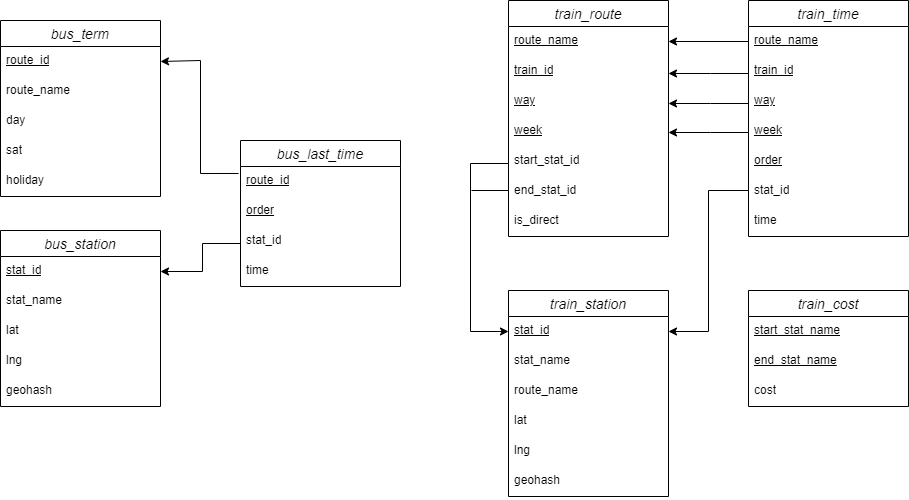

The diagram above was exported from draw.io. Its source (the exported page's mxGraphModel, read from the mxfile embedded in the PNG):
<mxGraphModel dx="1098" dy="657" grid="1" gridSize="10" guides="1" tooltips="1" connect="1" arrows="1" fold="1" page="1" pageScale="1" pageWidth="827" pageHeight="1169" math="0" shadow="0">
  <root>
    <mxCell id="0" />
    <mxCell id="1" parent="0" />
    <mxCell id="CyxjTO3zzzVCpwui9LUG-38" value="bus_station" style="swimlane;fontStyle=2;childLayout=stackLayout;horizontal=1;startSize=26;horizontalStack=0;resizeParent=1;resizeParentMax=0;resizeLast=0;collapsible=1;marginBottom=0;align=center;fontSize=14;" parent="1" vertex="1">
      <mxGeometry x="290" y="300" width="160" height="176" as="geometry" />
    </mxCell>
    <mxCell id="CyxjTO3zzzVCpwui9LUG-39" value="&lt;u&gt;stat_id&lt;/u&gt;" style="text;strokeColor=none;fillColor=none;spacingLeft=4;spacingRight=4;overflow=hidden;rotatable=0;points=[[0,0.5],[1,0.5]];portConstraint=eastwest;fontSize=12;whiteSpace=wrap;html=1;" parent="CyxjTO3zzzVCpwui9LUG-38" vertex="1">
      <mxGeometry y="26" width="160" height="30" as="geometry" />
    </mxCell>
    <mxCell id="CyxjTO3zzzVCpwui9LUG-40" value="stat_name" style="text;strokeColor=none;fillColor=none;spacingLeft=4;spacingRight=4;overflow=hidden;rotatable=0;points=[[0,0.5],[1,0.5]];portConstraint=eastwest;fontSize=12;whiteSpace=wrap;html=1;" parent="CyxjTO3zzzVCpwui9LUG-38" vertex="1">
      <mxGeometry y="56" width="160" height="30" as="geometry" />
    </mxCell>
    <mxCell id="CyxjTO3zzzVCpwui9LUG-41" value="lat&lt;br&gt;" style="text;strokeColor=none;fillColor=none;spacingLeft=4;spacingRight=4;overflow=hidden;rotatable=0;points=[[0,0.5],[1,0.5]];portConstraint=eastwest;fontSize=12;whiteSpace=wrap;html=1;" parent="CyxjTO3zzzVCpwui9LUG-38" vertex="1">
      <mxGeometry y="86" width="160" height="30" as="geometry" />
    </mxCell>
    <mxCell id="CyxjTO3zzzVCpwui9LUG-49" value="lng" style="text;strokeColor=none;fillColor=none;spacingLeft=4;spacingRight=4;overflow=hidden;rotatable=0;points=[[0,0.5],[1,0.5]];portConstraint=eastwest;fontSize=12;whiteSpace=wrap;html=1;" parent="CyxjTO3zzzVCpwui9LUG-38" vertex="1">
      <mxGeometry y="116" width="160" height="30" as="geometry" />
    </mxCell>
    <mxCell id="CyxjTO3zzzVCpwui9LUG-50" value="geohash" style="text;strokeColor=none;fillColor=none;spacingLeft=4;spacingRight=4;overflow=hidden;rotatable=0;points=[[0,0.5],[1,0.5]];portConstraint=eastwest;fontSize=12;whiteSpace=wrap;html=1;" parent="CyxjTO3zzzVCpwui9LUG-38" vertex="1">
      <mxGeometry y="146" width="160" height="30" as="geometry" />
    </mxCell>
    <mxCell id="CyxjTO3zzzVCpwui9LUG-43" value="bus_last_time" style="swimlane;fontStyle=2;childLayout=stackLayout;horizontal=1;startSize=26;horizontalStack=0;resizeParent=1;resizeParentMax=0;resizeLast=0;collapsible=1;marginBottom=0;align=center;fontSize=14;" parent="1" vertex="1">
      <mxGeometry x="530" y="210" width="160" height="146" as="geometry" />
    </mxCell>
    <mxCell id="CyxjTO3zzzVCpwui9LUG-45" value="&lt;u&gt;route_id&lt;/u&gt;" style="text;strokeColor=none;fillColor=none;spacingLeft=4;spacingRight=4;overflow=hidden;rotatable=0;points=[[0,0.5],[1,0.5]];portConstraint=eastwest;fontSize=12;whiteSpace=wrap;html=1;" parent="CyxjTO3zzzVCpwui9LUG-43" vertex="1">
      <mxGeometry y="26" width="160" height="30" as="geometry" />
    </mxCell>
    <mxCell id="CyxjTO3zzzVCpwui9LUG-47" value="order" style="text;strokeColor=none;fillColor=none;spacingLeft=4;spacingRight=4;overflow=hidden;rotatable=0;points=[[0,0.5],[1,0.5]];portConstraint=eastwest;fontSize=12;whiteSpace=wrap;html=1;fontStyle=4" parent="CyxjTO3zzzVCpwui9LUG-43" vertex="1">
      <mxGeometry y="56" width="160" height="30" as="geometry" />
    </mxCell>
    <mxCell id="CyxjTO3zzzVCpwui9LUG-44" value="stat_id" style="text;strokeColor=none;fillColor=none;spacingLeft=4;spacingRight=4;overflow=hidden;rotatable=0;points=[[0,0.5],[1,0.5]];portConstraint=eastwest;fontSize=12;whiteSpace=wrap;html=1;" parent="CyxjTO3zzzVCpwui9LUG-43" vertex="1">
      <mxGeometry y="86" width="160" height="30" as="geometry" />
    </mxCell>
    <mxCell id="CyxjTO3zzzVCpwui9LUG-46" value="time" style="text;strokeColor=none;fillColor=none;spacingLeft=4;spacingRight=4;overflow=hidden;rotatable=0;points=[[0,0.5],[1,0.5]];portConstraint=eastwest;fontSize=12;whiteSpace=wrap;html=1;" parent="CyxjTO3zzzVCpwui9LUG-43" vertex="1">
      <mxGeometry y="116" width="160" height="30" as="geometry" />
    </mxCell>
    <mxCell id="CyxjTO3zzzVCpwui9LUG-51" value="bus_term" style="swimlane;fontStyle=2;childLayout=stackLayout;horizontal=1;startSize=26;horizontalStack=0;resizeParent=1;resizeParentMax=0;resizeLast=0;collapsible=1;marginBottom=0;align=center;fontSize=14;" parent="1" vertex="1">
      <mxGeometry x="290" y="90" width="160" height="176" as="geometry" />
    </mxCell>
    <mxCell id="CyxjTO3zzzVCpwui9LUG-53" value="&lt;u&gt;route_id&lt;/u&gt;" style="text;strokeColor=none;fillColor=none;spacingLeft=4;spacingRight=4;overflow=hidden;rotatable=0;points=[[0,0.5],[1,0.5]];portConstraint=eastwest;fontSize=12;whiteSpace=wrap;html=1;" parent="CyxjTO3zzzVCpwui9LUG-51" vertex="1">
      <mxGeometry y="26" width="160" height="30" as="geometry" />
    </mxCell>
    <mxCell id="CyxjTO3zzzVCpwui9LUG-52" value="route_name" style="text;strokeColor=none;fillColor=none;spacingLeft=4;spacingRight=4;overflow=hidden;rotatable=0;points=[[0,0.5],[1,0.5]];portConstraint=eastwest;fontSize=12;whiteSpace=wrap;html=1;" parent="CyxjTO3zzzVCpwui9LUG-51" vertex="1">
      <mxGeometry y="56" width="160" height="30" as="geometry" />
    </mxCell>
    <mxCell id="CyxjTO3zzzVCpwui9LUG-54" value="day" style="text;strokeColor=none;fillColor=none;spacingLeft=4;spacingRight=4;overflow=hidden;rotatable=0;points=[[0,0.5],[1,0.5]];portConstraint=eastwest;fontSize=12;whiteSpace=wrap;html=1;" parent="CyxjTO3zzzVCpwui9LUG-51" vertex="1">
      <mxGeometry y="86" width="160" height="30" as="geometry" />
    </mxCell>
    <mxCell id="CyxjTO3zzzVCpwui9LUG-56" value="sat" style="text;strokeColor=none;fillColor=none;spacingLeft=4;spacingRight=4;overflow=hidden;rotatable=0;points=[[0,0.5],[1,0.5]];portConstraint=eastwest;fontSize=12;whiteSpace=wrap;html=1;" parent="CyxjTO3zzzVCpwui9LUG-51" vertex="1">
      <mxGeometry y="116" width="160" height="30" as="geometry" />
    </mxCell>
    <mxCell id="CyxjTO3zzzVCpwui9LUG-57" value="holiday" style="text;strokeColor=none;fillColor=none;spacingLeft=4;spacingRight=4;overflow=hidden;rotatable=0;points=[[0,0.5],[1,0.5]];portConstraint=eastwest;fontSize=12;whiteSpace=wrap;html=1;" parent="CyxjTO3zzzVCpwui9LUG-51" vertex="1">
      <mxGeometry y="146" width="160" height="30" as="geometry" />
    </mxCell>
    <mxCell id="CyxjTO3zzzVCpwui9LUG-58" value="train_cost" style="swimlane;fontStyle=2;childLayout=stackLayout;horizontal=1;startSize=26;horizontalStack=0;resizeParent=1;resizeParentMax=0;resizeLast=0;collapsible=1;marginBottom=0;align=center;fontSize=14;" parent="1" vertex="1">
      <mxGeometry x="1038" y="360" width="160" height="116" as="geometry" />
    </mxCell>
    <mxCell id="CyxjTO3zzzVCpwui9LUG-59" value="&lt;u&gt;start_stat_name&lt;/u&gt;" style="text;strokeColor=none;fillColor=none;spacingLeft=4;spacingRight=4;overflow=hidden;rotatable=0;points=[[0,0.5],[1,0.5]];portConstraint=eastwest;fontSize=12;whiteSpace=wrap;html=1;" parent="CyxjTO3zzzVCpwui9LUG-58" vertex="1">
      <mxGeometry y="26" width="160" height="30" as="geometry" />
    </mxCell>
    <mxCell id="CyxjTO3zzzVCpwui9LUG-60" value="&lt;u&gt;end_stat_name&lt;/u&gt;" style="text;strokeColor=none;fillColor=none;spacingLeft=4;spacingRight=4;overflow=hidden;rotatable=0;points=[[0,0.5],[1,0.5]];portConstraint=eastwest;fontSize=12;whiteSpace=wrap;html=1;" parent="CyxjTO3zzzVCpwui9LUG-58" vertex="1">
      <mxGeometry y="56" width="160" height="30" as="geometry" />
    </mxCell>
    <mxCell id="CyxjTO3zzzVCpwui9LUG-61" value="cost" style="text;strokeColor=none;fillColor=none;spacingLeft=4;spacingRight=4;overflow=hidden;rotatable=0;points=[[0,0.5],[1,0.5]];portConstraint=eastwest;fontSize=12;whiteSpace=wrap;html=1;" parent="CyxjTO3zzzVCpwui9LUG-58" vertex="1">
      <mxGeometry y="86" width="160" height="30" as="geometry" />
    </mxCell>
    <mxCell id="CyxjTO3zzzVCpwui9LUG-64" value="train_route" style="swimlane;fontStyle=2;childLayout=stackLayout;horizontal=1;startSize=26;horizontalStack=0;resizeParent=1;resizeParentMax=0;resizeLast=0;collapsible=1;marginBottom=0;align=center;fontSize=14;" parent="1" vertex="1">
      <mxGeometry x="798" y="70" width="160" height="236" as="geometry" />
    </mxCell>
    <mxCell id="CyxjTO3zzzVCpwui9LUG-77" value="&lt;u&gt;route_name&lt;/u&gt;" style="text;strokeColor=none;fillColor=none;spacingLeft=4;spacingRight=4;overflow=hidden;rotatable=0;points=[[0,0.5],[1,0.5]];portConstraint=eastwest;fontSize=12;whiteSpace=wrap;html=1;" parent="CyxjTO3zzzVCpwui9LUG-64" vertex="1">
      <mxGeometry y="26" width="160" height="30" as="geometry" />
    </mxCell>
    <mxCell id="CyxjTO3zzzVCpwui9LUG-65" value="&lt;u&gt;train_id&lt;/u&gt;" style="text;strokeColor=none;fillColor=none;spacingLeft=4;spacingRight=4;overflow=hidden;rotatable=0;points=[[0,0.5],[1,0.5]];portConstraint=eastwest;fontSize=12;whiteSpace=wrap;html=1;" parent="CyxjTO3zzzVCpwui9LUG-64" vertex="1">
      <mxGeometry y="56" width="160" height="30" as="geometry" />
    </mxCell>
    <mxCell id="CyxjTO3zzzVCpwui9LUG-69" value="&lt;u&gt;way&lt;/u&gt;" style="text;strokeColor=none;fillColor=none;spacingLeft=4;spacingRight=4;overflow=hidden;rotatable=0;points=[[0,0.5],[1,0.5]];portConstraint=eastwest;fontSize=12;whiteSpace=wrap;html=1;" parent="CyxjTO3zzzVCpwui9LUG-64" vertex="1">
      <mxGeometry y="86" width="160" height="30" as="geometry" />
    </mxCell>
    <mxCell id="CyxjTO3zzzVCpwui9LUG-68" value="&lt;u&gt;week&lt;/u&gt;" style="text;strokeColor=none;fillColor=none;spacingLeft=4;spacingRight=4;overflow=hidden;rotatable=0;points=[[0,0.5],[1,0.5]];portConstraint=eastwest;fontSize=12;whiteSpace=wrap;html=1;" parent="CyxjTO3zzzVCpwui9LUG-64" vertex="1">
      <mxGeometry y="116" width="160" height="30" as="geometry" />
    </mxCell>
    <mxCell id="CyxjTO3zzzVCpwui9LUG-66" value="start_stat_id" style="text;strokeColor=none;fillColor=none;spacingLeft=4;spacingRight=4;overflow=hidden;rotatable=0;points=[[0,0.5],[1,0.5]];portConstraint=eastwest;fontSize=12;whiteSpace=wrap;html=1;" parent="CyxjTO3zzzVCpwui9LUG-64" vertex="1">
      <mxGeometry y="146" width="160" height="30" as="geometry" />
    </mxCell>
    <mxCell id="CyxjTO3zzzVCpwui9LUG-67" value="end_stat_id" style="text;strokeColor=none;fillColor=none;spacingLeft=4;spacingRight=4;overflow=hidden;rotatable=0;points=[[0,0.5],[1,0.5]];portConstraint=eastwest;fontSize=12;whiteSpace=wrap;html=1;" parent="CyxjTO3zzzVCpwui9LUG-64" vertex="1">
      <mxGeometry y="176" width="160" height="30" as="geometry" />
    </mxCell>
    <mxCell id="CyxjTO3zzzVCpwui9LUG-76" value="is_direct" style="text;strokeColor=none;fillColor=none;spacingLeft=4;spacingRight=4;overflow=hidden;rotatable=0;points=[[0,0.5],[1,0.5]];portConstraint=eastwest;fontSize=12;whiteSpace=wrap;html=1;" parent="CyxjTO3zzzVCpwui9LUG-64" vertex="1">
      <mxGeometry y="206" width="160" height="30" as="geometry" />
    </mxCell>
    <mxCell id="CyxjTO3zzzVCpwui9LUG-78" value="train_station" style="swimlane;fontStyle=2;childLayout=stackLayout;horizontal=1;startSize=26;horizontalStack=0;resizeParent=1;resizeParentMax=0;resizeLast=0;collapsible=1;marginBottom=0;align=center;fontSize=14;" parent="1" vertex="1">
      <mxGeometry x="798" y="360" width="160" height="206" as="geometry" />
    </mxCell>
    <mxCell id="CyxjTO3zzzVCpwui9LUG-79" value="&lt;u&gt;stat_id&lt;/u&gt;" style="text;strokeColor=none;fillColor=none;spacingLeft=4;spacingRight=4;overflow=hidden;rotatable=0;points=[[0,0.5],[1,0.5]];portConstraint=eastwest;fontSize=12;whiteSpace=wrap;html=1;" parent="CyxjTO3zzzVCpwui9LUG-78" vertex="1">
      <mxGeometry y="26" width="160" height="30" as="geometry" />
    </mxCell>
    <mxCell id="CyxjTO3zzzVCpwui9LUG-80" value="stat_name" style="text;strokeColor=none;fillColor=none;spacingLeft=4;spacingRight=4;overflow=hidden;rotatable=0;points=[[0,0.5],[1,0.5]];portConstraint=eastwest;fontSize=12;whiteSpace=wrap;html=1;" parent="CyxjTO3zzzVCpwui9LUG-78" vertex="1">
      <mxGeometry y="56" width="160" height="30" as="geometry" />
    </mxCell>
    <mxCell id="o-e8BTxkAoVlvlSonEaP-1" value="route_name" style="text;strokeColor=none;fillColor=none;spacingLeft=4;spacingRight=4;overflow=hidden;rotatable=0;points=[[0,0.5],[1,0.5]];portConstraint=eastwest;fontSize=12;whiteSpace=wrap;html=1;" vertex="1" parent="CyxjTO3zzzVCpwui9LUG-78">
      <mxGeometry y="86" width="160" height="30" as="geometry" />
    </mxCell>
    <mxCell id="CyxjTO3zzzVCpwui9LUG-81" value="lat&lt;br&gt;" style="text;strokeColor=none;fillColor=none;spacingLeft=4;spacingRight=4;overflow=hidden;rotatable=0;points=[[0,0.5],[1,0.5]];portConstraint=eastwest;fontSize=12;whiteSpace=wrap;html=1;" parent="CyxjTO3zzzVCpwui9LUG-78" vertex="1">
      <mxGeometry y="116" width="160" height="30" as="geometry" />
    </mxCell>
    <mxCell id="CyxjTO3zzzVCpwui9LUG-82" value="lng" style="text;strokeColor=none;fillColor=none;spacingLeft=4;spacingRight=4;overflow=hidden;rotatable=0;points=[[0,0.5],[1,0.5]];portConstraint=eastwest;fontSize=12;whiteSpace=wrap;html=1;" parent="CyxjTO3zzzVCpwui9LUG-78" vertex="1">
      <mxGeometry y="146" width="160" height="30" as="geometry" />
    </mxCell>
    <mxCell id="CyxjTO3zzzVCpwui9LUG-83" value="geohash" style="text;strokeColor=none;fillColor=none;spacingLeft=4;spacingRight=4;overflow=hidden;rotatable=0;points=[[0,0.5],[1,0.5]];portConstraint=eastwest;fontSize=12;whiteSpace=wrap;html=1;" parent="CyxjTO3zzzVCpwui9LUG-78" vertex="1">
      <mxGeometry y="176" width="160" height="30" as="geometry" />
    </mxCell>
    <mxCell id="CyxjTO3zzzVCpwui9LUG-84" value="train_time" style="swimlane;fontStyle=2;childLayout=stackLayout;horizontal=1;startSize=26;horizontalStack=0;resizeParent=1;resizeParentMax=0;resizeLast=0;collapsible=1;marginBottom=0;align=center;fontSize=14;" parent="1" vertex="1">
      <mxGeometry x="1038" y="70" width="160" height="236" as="geometry" />
    </mxCell>
    <mxCell id="CyxjTO3zzzVCpwui9LUG-89" value="&lt;u&gt;route_name&lt;/u&gt;" style="text;strokeColor=none;fillColor=none;spacingLeft=4;spacingRight=4;overflow=hidden;rotatable=0;points=[[0,0.5],[1,0.5]];portConstraint=eastwest;fontSize=12;whiteSpace=wrap;html=1;" parent="CyxjTO3zzzVCpwui9LUG-84" vertex="1">
      <mxGeometry y="26" width="160" height="30" as="geometry" />
    </mxCell>
    <mxCell id="CyxjTO3zzzVCpwui9LUG-85" value="&lt;u&gt;train_id&lt;/u&gt;" style="text;strokeColor=none;fillColor=none;spacingLeft=4;spacingRight=4;overflow=hidden;rotatable=0;points=[[0,0.5],[1,0.5]];portConstraint=eastwest;fontSize=12;whiteSpace=wrap;html=1;" parent="CyxjTO3zzzVCpwui9LUG-84" vertex="1">
      <mxGeometry y="56" width="160" height="30" as="geometry" />
    </mxCell>
    <mxCell id="CyxjTO3zzzVCpwui9LUG-91" value="&lt;u&gt;way&lt;/u&gt;" style="text;strokeColor=none;fillColor=none;spacingLeft=4;spacingRight=4;overflow=hidden;rotatable=0;points=[[0,0.5],[1,0.5]];portConstraint=eastwest;fontSize=12;whiteSpace=wrap;html=1;" parent="CyxjTO3zzzVCpwui9LUG-84" vertex="1">
      <mxGeometry y="86" width="160" height="30" as="geometry" />
    </mxCell>
    <mxCell id="CyxjTO3zzzVCpwui9LUG-92" value="&lt;u&gt;week&lt;/u&gt;" style="text;strokeColor=none;fillColor=none;spacingLeft=4;spacingRight=4;overflow=hidden;rotatable=0;points=[[0,0.5],[1,0.5]];portConstraint=eastwest;fontSize=12;whiteSpace=wrap;html=1;" parent="CyxjTO3zzzVCpwui9LUG-84" vertex="1">
      <mxGeometry y="116" width="160" height="30" as="geometry" />
    </mxCell>
    <mxCell id="CyxjTO3zzzVCpwui9LUG-86" value="order" style="text;strokeColor=none;fillColor=none;spacingLeft=4;spacingRight=4;overflow=hidden;rotatable=0;points=[[0,0.5],[1,0.5]];portConstraint=eastwest;fontSize=12;whiteSpace=wrap;html=1;fontStyle=4" parent="CyxjTO3zzzVCpwui9LUG-84" vertex="1">
      <mxGeometry y="146" width="160" height="30" as="geometry" />
    </mxCell>
    <mxCell id="CyxjTO3zzzVCpwui9LUG-90" value="stat_id" style="text;strokeColor=none;fillColor=none;spacingLeft=4;spacingRight=4;overflow=hidden;rotatable=0;points=[[0,0.5],[1,0.5]];portConstraint=eastwest;fontSize=12;whiteSpace=wrap;html=1;" parent="CyxjTO3zzzVCpwui9LUG-84" vertex="1">
      <mxGeometry y="176" width="160" height="30" as="geometry" />
    </mxCell>
    <mxCell id="CyxjTO3zzzVCpwui9LUG-95" value="time" style="text;strokeColor=none;fillColor=none;spacingLeft=4;spacingRight=4;overflow=hidden;rotatable=0;points=[[0,0.5],[1,0.5]];portConstraint=eastwest;fontSize=12;whiteSpace=wrap;html=1;" parent="CyxjTO3zzzVCpwui9LUG-84" vertex="1">
      <mxGeometry y="206" width="160" height="30" as="geometry" />
    </mxCell>
    <mxCell id="CyxjTO3zzzVCpwui9LUG-96" value="" style="endArrow=classic;html=1;rounded=0;exitX=-0.012;exitY=0.233;exitDx=0;exitDy=0;exitPerimeter=0;entryX=1;entryY=0.5;entryDx=0;entryDy=0;" parent="1" source="CyxjTO3zzzVCpwui9LUG-45" target="CyxjTO3zzzVCpwui9LUG-53" edge="1">
      <mxGeometry width="50" height="50" relative="1" as="geometry">
        <mxPoint x="450" y="130" as="sourcePoint" />
        <mxPoint x="500" y="230" as="targetPoint" />
        <Array as="points">
          <mxPoint x="490" y="243" />
          <mxPoint x="490" y="130" />
        </Array>
      </mxGeometry>
    </mxCell>
    <mxCell id="CyxjTO3zzzVCpwui9LUG-97" value="" style="endArrow=classic;html=1;rounded=0;exitX=-0.012;exitY=0.233;exitDx=0;exitDy=0;exitPerimeter=0;entryX=1;entryY=0.5;entryDx=0;entryDy=0;" parent="1" target="CyxjTO3zzzVCpwui9LUG-39" edge="1">
      <mxGeometry width="50" height="50" relative="1" as="geometry">
        <mxPoint x="530" y="313" as="sourcePoint" />
        <mxPoint x="452" y="201" as="targetPoint" />
        <Array as="points">
          <mxPoint x="492" y="313" />
          <mxPoint x="492" y="341" />
        </Array>
      </mxGeometry>
    </mxCell>
    <mxCell id="CyxjTO3zzzVCpwui9LUG-100" value="" style="endArrow=classic;html=1;rounded=0;exitX=-0.012;exitY=0.233;exitDx=0;exitDy=0;exitPerimeter=0;" parent="1" edge="1">
      <mxGeometry width="50" height="50" relative="1" as="geometry">
        <mxPoint x="1038" y="143" as="sourcePoint" />
        <mxPoint x="958" y="143" as="targetPoint" />
        <Array as="points">
          <mxPoint x="1000" y="143" />
        </Array>
      </mxGeometry>
    </mxCell>
    <mxCell id="CyxjTO3zzzVCpwui9LUG-101" value="" style="edgeStyle=orthogonalEdgeStyle;rounded=0;orthogonalLoop=1;jettySize=auto;html=1;entryX=1;entryY=0.5;entryDx=0;entryDy=0;" parent="1" source="CyxjTO3zzzVCpwui9LUG-89" target="CyxjTO3zzzVCpwui9LUG-77" edge="1">
      <mxGeometry relative="1" as="geometry" />
    </mxCell>
    <mxCell id="CyxjTO3zzzVCpwui9LUG-104" value="" style="endArrow=classic;html=1;rounded=0;entryX=1;entryY=0.5;entryDx=0;entryDy=0;" parent="1" target="CyxjTO3zzzVCpwui9LUG-79" edge="1">
      <mxGeometry width="50" height="50" relative="1" as="geometry">
        <mxPoint x="1038" y="260" as="sourcePoint" />
        <mxPoint x="960" y="151" as="targetPoint" />
        <Array as="points">
          <mxPoint x="998" y="260" />
          <mxPoint x="998" y="401" />
        </Array>
      </mxGeometry>
    </mxCell>
    <mxCell id="CyxjTO3zzzVCpwui9LUG-105" value="" style="endArrow=classic;html=1;rounded=0;exitX=-0.012;exitY=0.233;exitDx=0;exitDy=0;exitPerimeter=0;entryX=0;entryY=0.5;entryDx=0;entryDy=0;" parent="1" target="CyxjTO3zzzVCpwui9LUG-79" edge="1">
      <mxGeometry width="50" height="50" relative="1" as="geometry">
        <mxPoint x="798" y="233" as="sourcePoint" />
        <mxPoint x="728" y="400" as="targetPoint" />
        <Array as="points">
          <mxPoint x="760" y="233" />
          <mxPoint x="760" y="401" />
        </Array>
      </mxGeometry>
    </mxCell>
    <mxCell id="CyxjTO3zzzVCpwui9LUG-107" value="" style="endArrow=none;html=1;rounded=0;" parent="1" edge="1">
      <mxGeometry relative="1" as="geometry">
        <mxPoint x="761" y="260" as="sourcePoint" />
        <mxPoint x="798" y="260" as="targetPoint" />
      </mxGeometry>
    </mxCell>
    <mxCell id="CyxjTO3zzzVCpwui9LUG-108" value="" style="endArrow=classic;html=1;rounded=0;exitX=-0.012;exitY=0.233;exitDx=0;exitDy=0;exitPerimeter=0;" parent="1" edge="1">
      <mxGeometry width="50" height="50" relative="1" as="geometry">
        <mxPoint x="1038" y="173" as="sourcePoint" />
        <mxPoint x="958" y="173" as="targetPoint" />
        <Array as="points">
          <mxPoint x="1000" y="173" />
        </Array>
      </mxGeometry>
    </mxCell>
    <mxCell id="CyxjTO3zzzVCpwui9LUG-109" value="" style="endArrow=classic;html=1;rounded=0;exitX=-0.012;exitY=0.233;exitDx=0;exitDy=0;exitPerimeter=0;" parent="1" edge="1">
      <mxGeometry width="50" height="50" relative="1" as="geometry">
        <mxPoint x="1038" y="202" as="sourcePoint" />
        <mxPoint x="958" y="202" as="targetPoint" />
        <Array as="points">
          <mxPoint x="1000" y="202" />
        </Array>
      </mxGeometry>
    </mxCell>
  </root>
</mxGraphModel>